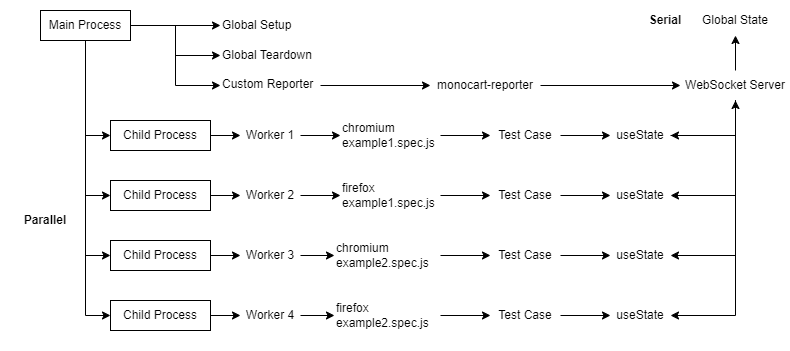

The diagram above was exported from draw.io. Its source (the exported page's mxGraphModel, read from the mxfile embedded in the PNG):
<mxGraphModel dx="790" dy="1114" grid="1" gridSize="10" guides="1" tooltips="1" connect="1" arrows="1" fold="1" page="1" pageScale="1" pageWidth="827" pageHeight="1169" math="0" shadow="0">
  <root>
    <mxCell id="0" />
    <mxCell id="1" parent="0" />
    <mxCell id="bnfbRM0hC0oGUKPM5sAt-7" style="edgeStyle=orthogonalEdgeStyle;rounded=0;orthogonalLoop=1;jettySize=auto;html=1;exitX=0.5;exitY=1;exitDx=0;exitDy=0;entryX=0;entryY=0.5;entryDx=0;entryDy=0;" parent="1" source="bnfbRM0hC0oGUKPM5sAt-1" target="bnfbRM0hC0oGUKPM5sAt-2" edge="1">
      <mxGeometry relative="1" as="geometry" />
    </mxCell>
    <mxCell id="bnfbRM0hC0oGUKPM5sAt-8" style="edgeStyle=orthogonalEdgeStyle;rounded=0;orthogonalLoop=1;jettySize=auto;html=1;exitX=0.5;exitY=1;exitDx=0;exitDy=0;entryX=0;entryY=0.5;entryDx=0;entryDy=0;" parent="1" source="bnfbRM0hC0oGUKPM5sAt-1" target="bnfbRM0hC0oGUKPM5sAt-3" edge="1">
      <mxGeometry relative="1" as="geometry" />
    </mxCell>
    <mxCell id="bnfbRM0hC0oGUKPM5sAt-10" style="edgeStyle=orthogonalEdgeStyle;rounded=0;orthogonalLoop=1;jettySize=auto;html=1;exitX=0.5;exitY=1;exitDx=0;exitDy=0;entryX=0;entryY=0.5;entryDx=0;entryDy=0;" parent="1" source="bnfbRM0hC0oGUKPM5sAt-1" target="bnfbRM0hC0oGUKPM5sAt-4" edge="1">
      <mxGeometry relative="1" as="geometry" />
    </mxCell>
    <mxCell id="bnfbRM0hC0oGUKPM5sAt-12" style="edgeStyle=orthogonalEdgeStyle;rounded=0;orthogonalLoop=1;jettySize=auto;html=1;exitX=0.5;exitY=1;exitDx=0;exitDy=0;entryX=0;entryY=0.5;entryDx=0;entryDy=0;" parent="1" source="bnfbRM0hC0oGUKPM5sAt-1" target="bnfbRM0hC0oGUKPM5sAt-5" edge="1">
      <mxGeometry relative="1" as="geometry" />
    </mxCell>
    <mxCell id="bnfbRM0hC0oGUKPM5sAt-31" style="edgeStyle=orthogonalEdgeStyle;rounded=0;orthogonalLoop=1;jettySize=auto;html=1;exitX=1;exitY=0.5;exitDx=0;exitDy=0;entryX=0;entryY=0.5;entryDx=0;entryDy=0;" parent="1" source="bnfbRM0hC0oGUKPM5sAt-1" target="bnfbRM0hC0oGUKPM5sAt-30" edge="1">
      <mxGeometry relative="1" as="geometry" />
    </mxCell>
    <mxCell id="bnfbRM0hC0oGUKPM5sAt-32" style="edgeStyle=orthogonalEdgeStyle;rounded=0;orthogonalLoop=1;jettySize=auto;html=1;exitX=1;exitY=0.5;exitDx=0;exitDy=0;entryX=0;entryY=0.5;entryDx=0;entryDy=0;" parent="1" source="bnfbRM0hC0oGUKPM5sAt-1" target="bnfbRM0hC0oGUKPM5sAt-28" edge="1">
      <mxGeometry relative="1" as="geometry" />
    </mxCell>
    <mxCell id="bnfbRM0hC0oGUKPM5sAt-33" style="edgeStyle=orthogonalEdgeStyle;rounded=0;orthogonalLoop=1;jettySize=auto;html=1;exitX=1;exitY=0.5;exitDx=0;exitDy=0;entryX=0;entryY=0.5;entryDx=0;entryDy=0;" parent="1" source="bnfbRM0hC0oGUKPM5sAt-1" target="bnfbRM0hC0oGUKPM5sAt-29" edge="1">
      <mxGeometry relative="1" as="geometry" />
    </mxCell>
    <mxCell id="bnfbRM0hC0oGUKPM5sAt-1" value="Main Process" style="rounded=0;whiteSpace=wrap;html=1;" parent="1" vertex="1">
      <mxGeometry x="40" y="29" width="90" height="30" as="geometry" />
    </mxCell>
    <mxCell id="bnfbRM0hC0oGUKPM5sAt-14" style="edgeStyle=orthogonalEdgeStyle;rounded=0;orthogonalLoop=1;jettySize=auto;html=1;exitX=1;exitY=0.5;exitDx=0;exitDy=0;entryX=0;entryY=0.5;entryDx=0;entryDy=0;" parent="1" source="bnfbRM0hC0oGUKPM5sAt-2" target="bnfbRM0hC0oGUKPM5sAt-13" edge="1">
      <mxGeometry relative="1" as="geometry" />
    </mxCell>
    <mxCell id="bnfbRM0hC0oGUKPM5sAt-2" value="Child Process" style="rounded=0;whiteSpace=wrap;html=1;" parent="1" vertex="1">
      <mxGeometry x="110" y="139" width="100" height="30" as="geometry" />
    </mxCell>
    <mxCell id="bnfbRM0hC0oGUKPM5sAt-19" style="edgeStyle=orthogonalEdgeStyle;rounded=0;orthogonalLoop=1;jettySize=auto;html=1;exitX=1;exitY=0.5;exitDx=0;exitDy=0;entryX=0;entryY=0.5;entryDx=0;entryDy=0;" parent="1" source="bnfbRM0hC0oGUKPM5sAt-3" target="bnfbRM0hC0oGUKPM5sAt-15" edge="1">
      <mxGeometry relative="1" as="geometry" />
    </mxCell>
    <mxCell id="bnfbRM0hC0oGUKPM5sAt-3" value="Child Process" style="rounded=0;whiteSpace=wrap;html=1;" parent="1" vertex="1">
      <mxGeometry x="110" y="199" width="100" height="30" as="geometry" />
    </mxCell>
    <mxCell id="bnfbRM0hC0oGUKPM5sAt-20" style="edgeStyle=orthogonalEdgeStyle;rounded=0;orthogonalLoop=1;jettySize=auto;html=1;exitX=1;exitY=0.5;exitDx=0;exitDy=0;entryX=0;entryY=0.5;entryDx=0;entryDy=0;" parent="1" source="bnfbRM0hC0oGUKPM5sAt-4" target="bnfbRM0hC0oGUKPM5sAt-16" edge="1">
      <mxGeometry relative="1" as="geometry" />
    </mxCell>
    <mxCell id="bnfbRM0hC0oGUKPM5sAt-4" value="Child Process" style="rounded=0;whiteSpace=wrap;html=1;" parent="1" vertex="1">
      <mxGeometry x="110" y="259" width="100" height="30" as="geometry" />
    </mxCell>
    <mxCell id="bnfbRM0hC0oGUKPM5sAt-24" style="edgeStyle=orthogonalEdgeStyle;rounded=0;orthogonalLoop=1;jettySize=auto;html=1;exitX=1;exitY=0.5;exitDx=0;exitDy=0;entryX=0;entryY=0.5;entryDx=0;entryDy=0;" parent="1" source="bnfbRM0hC0oGUKPM5sAt-5" target="bnfbRM0hC0oGUKPM5sAt-23" edge="1">
      <mxGeometry relative="1" as="geometry" />
    </mxCell>
    <mxCell id="bnfbRM0hC0oGUKPM5sAt-5" value="Child Process" style="rounded=0;whiteSpace=wrap;html=1;" parent="1" vertex="1">
      <mxGeometry x="110" y="319" width="100" height="30" as="geometry" />
    </mxCell>
    <mxCell id="bnfbRM0hC0oGUKPM5sAt-43" style="edgeStyle=orthogonalEdgeStyle;rounded=0;orthogonalLoop=1;jettySize=auto;html=1;exitX=1;exitY=0.5;exitDx=0;exitDy=0;entryX=0;entryY=0.5;entryDx=0;entryDy=0;" parent="1" source="bnfbRM0hC0oGUKPM5sAt-13" target="bnfbRM0hC0oGUKPM5sAt-39" edge="1">
      <mxGeometry relative="1" as="geometry" />
    </mxCell>
    <mxCell id="bnfbRM0hC0oGUKPM5sAt-13" value="Worker 1" style="text;html=1;strokeColor=none;fillColor=none;align=center;verticalAlign=middle;whiteSpace=wrap;rounded=0;" parent="1" vertex="1">
      <mxGeometry x="240" y="139" width="60" height="30" as="geometry" />
    </mxCell>
    <mxCell id="bnfbRM0hC0oGUKPM5sAt-44" style="edgeStyle=orthogonalEdgeStyle;rounded=0;orthogonalLoop=1;jettySize=auto;html=1;exitX=1;exitY=0.5;exitDx=0;exitDy=0;entryX=0;entryY=0.5;entryDx=0;entryDy=0;" parent="1" source="bnfbRM0hC0oGUKPM5sAt-15" target="bnfbRM0hC0oGUKPM5sAt-40" edge="1">
      <mxGeometry relative="1" as="geometry" />
    </mxCell>
    <mxCell id="bnfbRM0hC0oGUKPM5sAt-15" value="Worker 2" style="text;html=1;strokeColor=none;fillColor=none;align=center;verticalAlign=middle;whiteSpace=wrap;rounded=0;" parent="1" vertex="1">
      <mxGeometry x="240" y="199" width="60" height="30" as="geometry" />
    </mxCell>
    <mxCell id="bnfbRM0hC0oGUKPM5sAt-45" style="edgeStyle=orthogonalEdgeStyle;rounded=0;orthogonalLoop=1;jettySize=auto;html=1;exitX=1;exitY=0.5;exitDx=0;exitDy=0;entryX=0;entryY=0.5;entryDx=0;entryDy=0;" parent="1" source="bnfbRM0hC0oGUKPM5sAt-16" target="bnfbRM0hC0oGUKPM5sAt-41" edge="1">
      <mxGeometry relative="1" as="geometry" />
    </mxCell>
    <mxCell id="bnfbRM0hC0oGUKPM5sAt-16" value="Worker 3" style="text;html=1;strokeColor=none;fillColor=none;align=center;verticalAlign=middle;whiteSpace=wrap;rounded=0;" parent="1" vertex="1">
      <mxGeometry x="240" y="259" width="60" height="30" as="geometry" />
    </mxCell>
    <mxCell id="bnfbRM0hC0oGUKPM5sAt-46" style="edgeStyle=orthogonalEdgeStyle;rounded=0;orthogonalLoop=1;jettySize=auto;html=1;exitX=1;exitY=0.5;exitDx=0;exitDy=0;entryX=0;entryY=0.5;entryDx=0;entryDy=0;" parent="1" source="bnfbRM0hC0oGUKPM5sAt-23" target="bnfbRM0hC0oGUKPM5sAt-42" edge="1">
      <mxGeometry relative="1" as="geometry" />
    </mxCell>
    <mxCell id="bnfbRM0hC0oGUKPM5sAt-23" value="Worker 4" style="text;html=1;strokeColor=none;fillColor=none;align=center;verticalAlign=middle;whiteSpace=wrap;rounded=0;" parent="1" vertex="1">
      <mxGeometry x="240" y="319" width="60" height="30" as="geometry" />
    </mxCell>
    <mxCell id="bnfbRM0hC0oGUKPM5sAt-28" value="Global Setup&amp;nbsp;" style="text;html=1;strokeColor=none;fillColor=none;align=left;verticalAlign=middle;whiteSpace=wrap;rounded=0;" parent="1" vertex="1">
      <mxGeometry x="220" y="29" width="100" height="30" as="geometry" />
    </mxCell>
    <mxCell id="bnfbRM0hC0oGUKPM5sAt-29" value="Global Teardown" style="text;whiteSpace=wrap;verticalAlign=middle;" parent="1" vertex="1">
      <mxGeometry x="220" y="59" width="100" height="30" as="geometry" />
    </mxCell>
    <mxCell id="bnfbRM0hC0oGUKPM5sAt-58" style="edgeStyle=orthogonalEdgeStyle;rounded=0;orthogonalLoop=1;jettySize=auto;html=1;exitX=1;exitY=0.5;exitDx=0;exitDy=0;entryX=0;entryY=0.5;entryDx=0;entryDy=0;" parent="1" source="bnfbRM0hC0oGUKPM5sAt-30" target="bnfbRM0hC0oGUKPM5sAt-57" edge="1">
      <mxGeometry relative="1" as="geometry" />
    </mxCell>
    <mxCell id="bnfbRM0hC0oGUKPM5sAt-30" value="Custom Reporter" style="text;whiteSpace=wrap;" parent="1" vertex="1">
      <mxGeometry x="220" y="89" width="100" height="30" as="geometry" />
    </mxCell>
    <mxCell id="bnfbRM0hC0oGUKPM5sAt-56" style="edgeStyle=orthogonalEdgeStyle;rounded=0;orthogonalLoop=1;jettySize=auto;html=1;exitX=0.5;exitY=0;exitDx=0;exitDy=0;entryX=0.5;entryY=1;entryDx=0;entryDy=0;" parent="1" source="bnfbRM0hC0oGUKPM5sAt-34" target="bnfbRM0hC0oGUKPM5sAt-36" edge="1">
      <mxGeometry relative="1" as="geometry" />
    </mxCell>
    <mxCell id="bnfbRM0hC0oGUKPM5sAt-83" style="edgeStyle=orthogonalEdgeStyle;rounded=0;orthogonalLoop=1;jettySize=auto;html=1;exitX=0.5;exitY=1;exitDx=0;exitDy=0;entryX=1;entryY=0.5;entryDx=0;entryDy=0;" parent="1" source="bnfbRM0hC0oGUKPM5sAt-34" target="bnfbRM0hC0oGUKPM5sAt-60" edge="1">
      <mxGeometry relative="1" as="geometry" />
    </mxCell>
    <mxCell id="bnfbRM0hC0oGUKPM5sAt-84" style="edgeStyle=orthogonalEdgeStyle;rounded=0;orthogonalLoop=1;jettySize=auto;html=1;exitX=0.5;exitY=1;exitDx=0;exitDy=0;entryX=1;entryY=0.5;entryDx=0;entryDy=0;" parent="1" source="bnfbRM0hC0oGUKPM5sAt-34" target="bnfbRM0hC0oGUKPM5sAt-61" edge="1">
      <mxGeometry relative="1" as="geometry" />
    </mxCell>
    <mxCell id="bnfbRM0hC0oGUKPM5sAt-85" style="edgeStyle=orthogonalEdgeStyle;rounded=0;orthogonalLoop=1;jettySize=auto;html=1;exitX=0.5;exitY=1;exitDx=0;exitDy=0;entryX=1;entryY=0.5;entryDx=0;entryDy=0;" parent="1" source="bnfbRM0hC0oGUKPM5sAt-34" target="bnfbRM0hC0oGUKPM5sAt-62" edge="1">
      <mxGeometry relative="1" as="geometry" />
    </mxCell>
    <mxCell id="bnfbRM0hC0oGUKPM5sAt-86" style="edgeStyle=orthogonalEdgeStyle;rounded=0;orthogonalLoop=1;jettySize=auto;html=1;exitX=0.5;exitY=1;exitDx=0;exitDy=0;entryX=1;entryY=0.5;entryDx=0;entryDy=0;" parent="1" source="bnfbRM0hC0oGUKPM5sAt-34" target="bnfbRM0hC0oGUKPM5sAt-63" edge="1">
      <mxGeometry relative="1" as="geometry" />
    </mxCell>
    <mxCell id="bnfbRM0hC0oGUKPM5sAt-34" value="WebSocket Server" style="text;whiteSpace=wrap;verticalAlign=middle;align=center;" parent="1" vertex="1">
      <mxGeometry x="680" y="89" width="110" height="30" as="geometry" />
    </mxCell>
    <mxCell id="bnfbRM0hC0oGUKPM5sAt-36" value="Global State" style="text;whiteSpace=wrap;verticalAlign=middle;align=center;" parent="1" vertex="1">
      <mxGeometry x="685" y="24" width="100" height="30" as="geometry" />
    </mxCell>
    <mxCell id="bnfbRM0hC0oGUKPM5sAt-51" style="edgeStyle=orthogonalEdgeStyle;rounded=0;orthogonalLoop=1;jettySize=auto;html=1;exitX=1;exitY=0.5;exitDx=0;exitDy=0;entryX=0;entryY=0.5;entryDx=0;entryDy=0;" parent="1" source="bnfbRM0hC0oGUKPM5sAt-39" target="bnfbRM0hC0oGUKPM5sAt-47" edge="1">
      <mxGeometry relative="1" as="geometry" />
    </mxCell>
    <mxCell id="bnfbRM0hC0oGUKPM5sAt-39" value="chromium&#10;example1.spec.js" style="text;whiteSpace=wrap;verticalAlign=middle;" parent="1" vertex="1">
      <mxGeometry x="340" y="139" width="100" height="30" as="geometry" />
    </mxCell>
    <mxCell id="bnfbRM0hC0oGUKPM5sAt-52" style="edgeStyle=orthogonalEdgeStyle;rounded=0;orthogonalLoop=1;jettySize=auto;html=1;exitX=1;exitY=0.5;exitDx=0;exitDy=0;entryX=0;entryY=0.5;entryDx=0;entryDy=0;" parent="1" source="bnfbRM0hC0oGUKPM5sAt-40" target="bnfbRM0hC0oGUKPM5sAt-48" edge="1">
      <mxGeometry relative="1" as="geometry" />
    </mxCell>
    <mxCell id="bnfbRM0hC0oGUKPM5sAt-40" value="firefox&#10;example1.spec.js" style="text;whiteSpace=wrap;verticalAlign=middle;" parent="1" vertex="1">
      <mxGeometry x="340" y="199" width="100" height="30" as="geometry" />
    </mxCell>
    <mxCell id="bnfbRM0hC0oGUKPM5sAt-53" style="edgeStyle=orthogonalEdgeStyle;rounded=0;orthogonalLoop=1;jettySize=auto;html=1;exitX=1;exitY=0.5;exitDx=0;exitDy=0;entryX=0;entryY=0.5;entryDx=0;entryDy=0;" parent="1" source="bnfbRM0hC0oGUKPM5sAt-41" target="bnfbRM0hC0oGUKPM5sAt-49" edge="1">
      <mxGeometry relative="1" as="geometry" />
    </mxCell>
    <mxCell id="bnfbRM0hC0oGUKPM5sAt-41" value="chromium&#10;example2.spec.js" style="text;whiteSpace=wrap;verticalAlign=middle;" parent="1" vertex="1">
      <mxGeometry x="334" y="259" width="106" height="30" as="geometry" />
    </mxCell>
    <mxCell id="bnfbRM0hC0oGUKPM5sAt-54" style="edgeStyle=orthogonalEdgeStyle;rounded=0;orthogonalLoop=1;jettySize=auto;html=1;exitX=1;exitY=0.5;exitDx=0;exitDy=0;entryX=0;entryY=0.5;entryDx=0;entryDy=0;" parent="1" source="bnfbRM0hC0oGUKPM5sAt-42" target="bnfbRM0hC0oGUKPM5sAt-50" edge="1">
      <mxGeometry relative="1" as="geometry" />
    </mxCell>
    <mxCell id="bnfbRM0hC0oGUKPM5sAt-42" value="firefox&#10;example2.spec.js" style="text;whiteSpace=wrap;verticalAlign=middle;" parent="1" vertex="1">
      <mxGeometry x="334" y="319" width="106" height="30" as="geometry" />
    </mxCell>
    <mxCell id="bnfbRM0hC0oGUKPM5sAt-64" style="edgeStyle=orthogonalEdgeStyle;rounded=0;orthogonalLoop=1;jettySize=auto;html=1;exitX=1;exitY=0.5;exitDx=0;exitDy=0;entryX=0;entryY=0.5;entryDx=0;entryDy=0;" parent="1" source="bnfbRM0hC0oGUKPM5sAt-47" target="bnfbRM0hC0oGUKPM5sAt-60" edge="1">
      <mxGeometry relative="1" as="geometry" />
    </mxCell>
    <mxCell id="bnfbRM0hC0oGUKPM5sAt-47" value="Test Case" style="text;whiteSpace=wrap;verticalAlign=middle;align=center;" parent="1" vertex="1">
      <mxGeometry x="490" y="139" width="70" height="30" as="geometry" />
    </mxCell>
    <mxCell id="bnfbRM0hC0oGUKPM5sAt-65" style="edgeStyle=orthogonalEdgeStyle;rounded=0;orthogonalLoop=1;jettySize=auto;html=1;exitX=1;exitY=0.5;exitDx=0;exitDy=0;entryX=0;entryY=0.5;entryDx=0;entryDy=0;" parent="1" source="bnfbRM0hC0oGUKPM5sAt-48" target="bnfbRM0hC0oGUKPM5sAt-61" edge="1">
      <mxGeometry relative="1" as="geometry" />
    </mxCell>
    <mxCell id="bnfbRM0hC0oGUKPM5sAt-48" value="Test Case" style="text;whiteSpace=wrap;verticalAlign=middle;align=center;" parent="1" vertex="1">
      <mxGeometry x="490" y="199" width="70" height="30" as="geometry" />
    </mxCell>
    <mxCell id="bnfbRM0hC0oGUKPM5sAt-66" style="edgeStyle=orthogonalEdgeStyle;rounded=0;orthogonalLoop=1;jettySize=auto;html=1;exitX=1;exitY=0.5;exitDx=0;exitDy=0;entryX=0;entryY=0.5;entryDx=0;entryDy=0;" parent="1" source="bnfbRM0hC0oGUKPM5sAt-49" target="bnfbRM0hC0oGUKPM5sAt-62" edge="1">
      <mxGeometry relative="1" as="geometry" />
    </mxCell>
    <mxCell id="bnfbRM0hC0oGUKPM5sAt-49" value="Test Case" style="text;whiteSpace=wrap;verticalAlign=middle;align=center;" parent="1" vertex="1">
      <mxGeometry x="490" y="259" width="70" height="30" as="geometry" />
    </mxCell>
    <mxCell id="bnfbRM0hC0oGUKPM5sAt-67" style="edgeStyle=orthogonalEdgeStyle;rounded=0;orthogonalLoop=1;jettySize=auto;html=1;exitX=1;exitY=0.5;exitDx=0;exitDy=0;entryX=0;entryY=0.5;entryDx=0;entryDy=0;" parent="1" source="bnfbRM0hC0oGUKPM5sAt-50" target="bnfbRM0hC0oGUKPM5sAt-63" edge="1">
      <mxGeometry relative="1" as="geometry" />
    </mxCell>
    <mxCell id="bnfbRM0hC0oGUKPM5sAt-50" value="Test Case" style="text;whiteSpace=wrap;verticalAlign=middle;align=center;" parent="1" vertex="1">
      <mxGeometry x="490" y="319" width="70" height="30" as="geometry" />
    </mxCell>
    <mxCell id="bnfbRM0hC0oGUKPM5sAt-59" style="edgeStyle=orthogonalEdgeStyle;rounded=0;orthogonalLoop=1;jettySize=auto;html=1;exitX=1;exitY=0.5;exitDx=0;exitDy=0;entryX=0;entryY=0.5;entryDx=0;entryDy=0;" parent="1" source="bnfbRM0hC0oGUKPM5sAt-57" target="bnfbRM0hC0oGUKPM5sAt-34" edge="1">
      <mxGeometry relative="1" as="geometry" />
    </mxCell>
    <mxCell id="bnfbRM0hC0oGUKPM5sAt-57" value="monocart-reporter" style="text;whiteSpace=wrap;verticalAlign=middle;align=center;" parent="1" vertex="1">
      <mxGeometry x="430" y="89" width="110" height="30" as="geometry" />
    </mxCell>
    <mxCell id="bnfbRM0hC0oGUKPM5sAt-87" style="edgeStyle=orthogonalEdgeStyle;rounded=0;orthogonalLoop=1;jettySize=auto;html=1;exitX=1;exitY=0.5;exitDx=0;exitDy=0;entryX=0.5;entryY=1;entryDx=0;entryDy=0;" parent="1" source="bnfbRM0hC0oGUKPM5sAt-60" target="bnfbRM0hC0oGUKPM5sAt-34" edge="1">
      <mxGeometry relative="1" as="geometry" />
    </mxCell>
    <mxCell id="bnfbRM0hC0oGUKPM5sAt-60" value="useState" style="text;whiteSpace=wrap;verticalAlign=middle;align=center;" parent="1" vertex="1">
      <mxGeometry x="610" y="139" width="60" height="30" as="geometry" />
    </mxCell>
    <mxCell id="bnfbRM0hC0oGUKPM5sAt-61" value="useState" style="text;whiteSpace=wrap;verticalAlign=middle;align=center;" parent="1" vertex="1">
      <mxGeometry x="610" y="199" width="60" height="30" as="geometry" />
    </mxCell>
    <mxCell id="bnfbRM0hC0oGUKPM5sAt-62" value="useState" style="text;whiteSpace=wrap;verticalAlign=middle;align=center;" parent="1" vertex="1">
      <mxGeometry x="610" y="259" width="60" height="30" as="geometry" />
    </mxCell>
    <mxCell id="bnfbRM0hC0oGUKPM5sAt-63" value="useState" style="text;whiteSpace=wrap;verticalAlign=middle;align=center;" parent="1" vertex="1">
      <mxGeometry x="610" y="319" width="60" height="30" as="geometry" />
    </mxCell>
    <mxCell id="bnfbRM0hC0oGUKPM5sAt-88" value="Parallel" style="text;whiteSpace=wrap;verticalAlign=middle;align=center;fontStyle=1" parent="1" vertex="1">
      <mxGeometry y="219" width="90" height="40" as="geometry" />
    </mxCell>
    <mxCell id="bnfbRM0hC0oGUKPM5sAt-89" value="Serial" style="text;whiteSpace=wrap;verticalAlign=middle;align=center;fontStyle=1" parent="1" vertex="1">
      <mxGeometry x="620" y="19" width="90" height="40" as="geometry" />
    </mxCell>
    <mxCell id="2158K4q2ndiHb9FPShdc-1" value="&amp;nbsp;" style="text;html=1;strokeColor=none;fillColor=none;align=center;verticalAlign=middle;whiteSpace=wrap;rounded=0;" vertex="1" parent="1">
      <mxGeometry x="20" y="340" width="60" height="30" as="geometry" />
    </mxCell>
  </root>
</mxGraphModel>